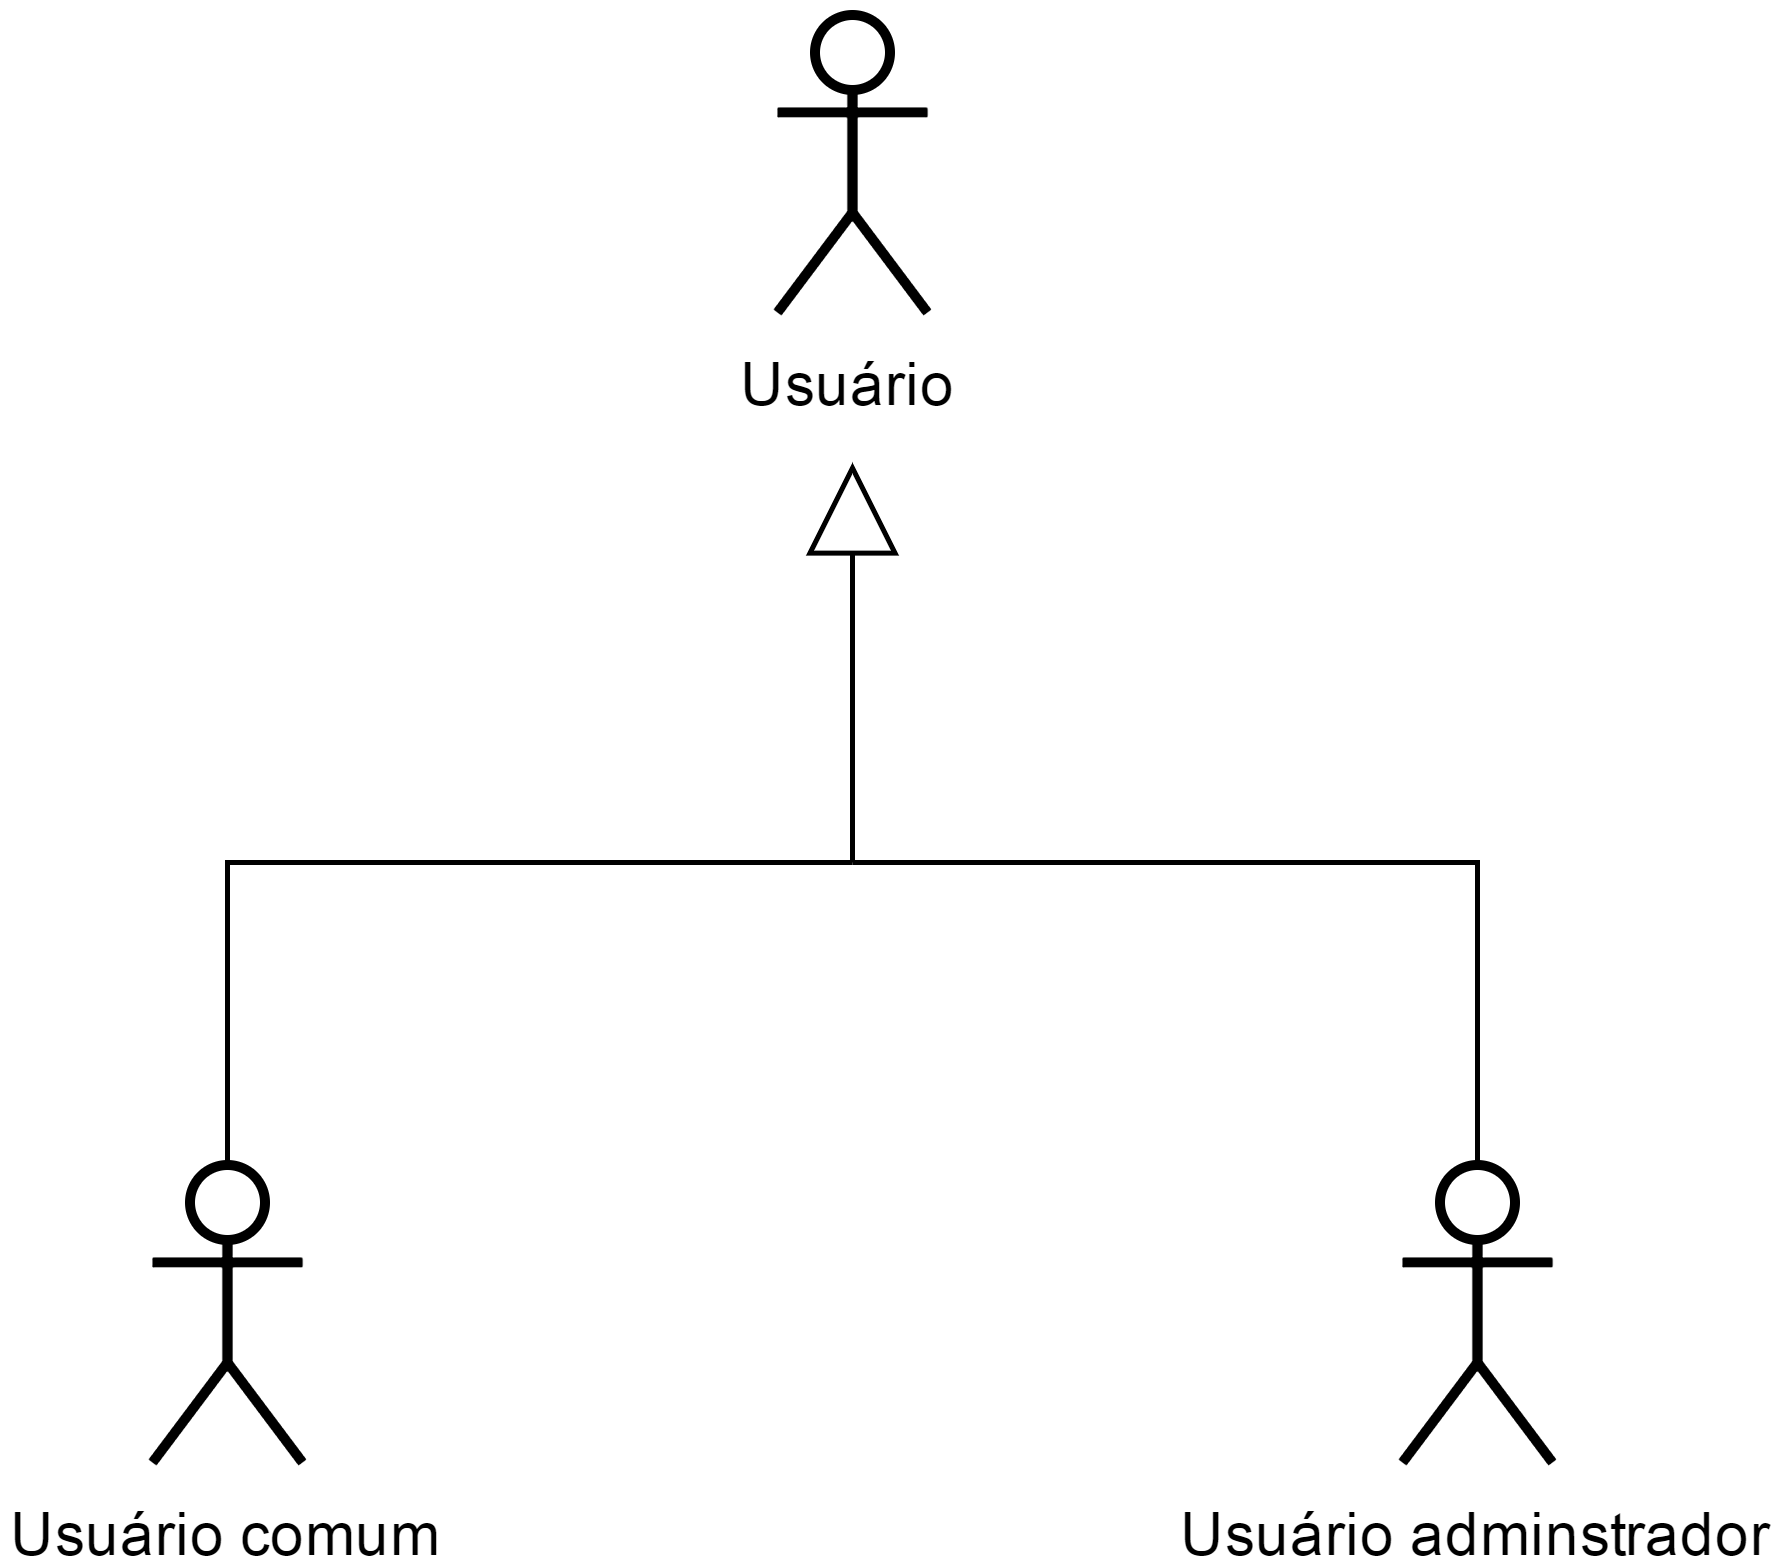

The diagram above was exported from draw.io. Its source (the exported page's mxGraphModel, read from the mxfile embedded in the PNG):
<mxGraphModel dx="1110" dy="586" grid="1" gridSize="10" guides="1" tooltips="1" connect="1" arrows="1" fold="1" page="1" pageScale="1" pageWidth="826" pageHeight="1169" background="#ffffff" math="0" shadow="0">
  <root>
    <mxCell id="0" />
    <mxCell id="1" parent="0" />
    <mxCell id="2" value="Usuário" style="shape=umlActor;verticalLabelPosition=bottom;labelBackgroundColor=#ffffff;verticalAlign=top;html=1;strokeColor=#000000;strokeWidth=2;fillColor=#ffffff;gradientColor=none;" vertex="1" parent="1">
      <mxGeometry x="455" y="220" width="30" height="60" as="geometry" />
    </mxCell>
    <mxCell id="3" style="edgeStyle=elbowEdgeStyle;rounded=0;html=1;exitX=0.5;exitY=0;exitPerimeter=0;startArrow=none;startFill=0;endArrow=none;endFill=0;jettySize=auto;orthogonalLoop=1;" edge="1" source="4" parent="1">
      <mxGeometry relative="1" as="geometry">
        <mxPoint x="470" y="390" as="targetPoint" />
        <Array as="points">
          <mxPoint x="345" y="430" />
        </Array>
      </mxGeometry>
    </mxCell>
    <mxCell id="4" value="Usuário comum" style="shape=umlActor;verticalLabelPosition=bottom;labelBackgroundColor=#ffffff;verticalAlign=top;html=1;strokeColor=#000000;strokeWidth=2;fillColor=#ffffff;gradientColor=none;" vertex="1" parent="1">
      <mxGeometry x="330" y="450" width="30" height="60" as="geometry" />
    </mxCell>
    <mxCell id="5" style="edgeStyle=elbowEdgeStyle;rounded=0;html=1;exitX=0.5;exitY=0;exitPerimeter=0;startArrow=none;startFill=0;endArrow=none;endFill=0;jettySize=auto;orthogonalLoop=1;" edge="1" source="6" parent="1">
      <mxGeometry relative="1" as="geometry">
        <mxPoint x="470" y="390" as="targetPoint" />
        <Array as="points">
          <mxPoint x="595" y="420" />
        </Array>
      </mxGeometry>
    </mxCell>
    <mxCell id="6" value="Usuário a&lt;span&gt;dminstrador&lt;/span&gt;" style="shape=umlActor;verticalLabelPosition=bottom;labelBackgroundColor=#ffffff;verticalAlign=top;html=1;strokeColor=#000000;strokeWidth=2;fillColor=#ffffff;gradientColor=none;" vertex="1" parent="1">
      <mxGeometry x="580" y="450" width="30" height="60" as="geometry" />
    </mxCell>
    <mxCell id="7" value="" style="endArrow=block;endSize=16;endFill=0;html=1;" edge="1" parent="1">
      <mxGeometry width="160" relative="1" as="geometry">
        <mxPoint x="470" y="390" as="sourcePoint" />
        <mxPoint x="470" y="310" as="targetPoint" />
      </mxGeometry>
    </mxCell>
  </root>
</mxGraphModel>